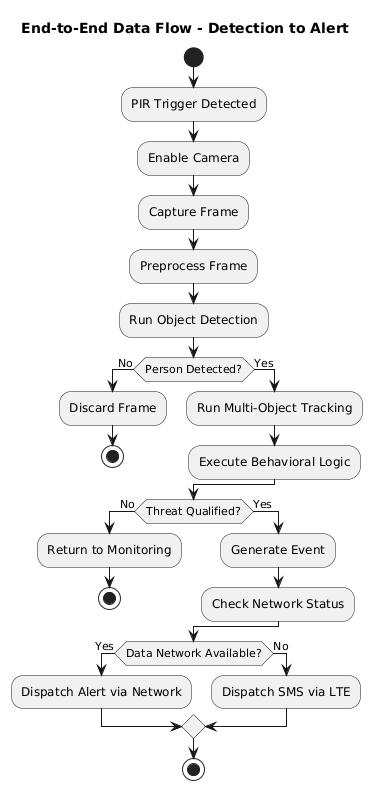

The diagram above was rendered by PlantUML. Its source (embedded in the PNG):
@startuml
title End-to-End Data Flow - Detection to Alert

start

:PIR Trigger Detected;

:Enable Camera;
:Capture Frame;

:Preprocess Frame;

:Run Object Detection;

if (Person Detected?) then (No)
    :Discard Frame;
    stop
else (Yes)
    :Run Multi-Object Tracking;
    :Execute Behavioral Logic;
endif

if (Threat Qualified?) then (No)
    :Return to Monitoring;
    stop
else (Yes)
    :Generate Event;
    :Check Network Status;
endif

if (Data Network Available?) then (Yes)
    :Dispatch Alert via Network;
else (No)
    :Dispatch SMS via LTE;
endif

stop
@enduml